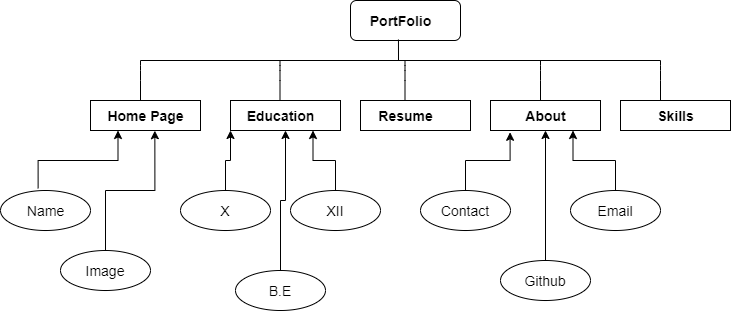

The diagram above was exported from draw.io. Its source (the exported page's mxGraphModel, read from the mxfile embedded in the PNG):
<mxGraphModel dx="1874" dy="592" grid="1" gridSize="10" guides="1" tooltips="1" connect="1" arrows="1" fold="1" page="1" pageScale="1" pageWidth="850" pageHeight="1100" math="0" shadow="0">
  <root>
    <mxCell id="0" />
    <mxCell id="1" parent="0" />
    <mxCell id="KHgxzUXTBcECF2fHsGxv-1" value="" style="rounded=1;whiteSpace=wrap;html=1;" vertex="1" parent="1">
      <mxGeometry x="340" y="50" width="110" height="40" as="geometry" />
    </mxCell>
    <mxCell id="KHgxzUXTBcECF2fHsGxv-2" value="PortFolio" style="text;html=1;resizable=0;autosize=1;align=center;verticalAlign=middle;points=[];fillColor=none;strokeColor=none;rounded=0;fontStyle=1;fontSize=14;" vertex="1" parent="1">
      <mxGeometry x="350" y="60" width="80" height="20" as="geometry" />
    </mxCell>
    <mxCell id="KHgxzUXTBcECF2fHsGxv-3" value="" style="rounded=0;whiteSpace=wrap;html=1;fontSize=14;" vertex="1" parent="1">
      <mxGeometry x="80" y="150" width="110" height="30" as="geometry" />
    </mxCell>
    <mxCell id="KHgxzUXTBcECF2fHsGxv-4" value="" style="rounded=0;whiteSpace=wrap;html=1;fontSize=14;" vertex="1" parent="1">
      <mxGeometry x="220" y="150" width="110" height="30" as="geometry" />
    </mxCell>
    <mxCell id="KHgxzUXTBcECF2fHsGxv-5" value="" style="rounded=0;whiteSpace=wrap;html=1;fontSize=14;" vertex="1" parent="1">
      <mxGeometry x="350" y="150" width="110" height="30" as="geometry" />
    </mxCell>
    <mxCell id="KHgxzUXTBcECF2fHsGxv-6" value="" style="rounded=0;whiteSpace=wrap;html=1;fontSize=14;" vertex="1" parent="1">
      <mxGeometry x="480" y="150" width="110" height="30" as="geometry" />
    </mxCell>
    <mxCell id="KHgxzUXTBcECF2fHsGxv-7" value="" style="rounded=0;whiteSpace=wrap;html=1;fontSize=14;" vertex="1" parent="1">
      <mxGeometry x="610" y="150" width="110" height="30" as="geometry" />
    </mxCell>
    <mxCell id="KHgxzUXTBcECF2fHsGxv-8" value="Home Page" style="text;html=1;resizable=0;autosize=1;align=center;verticalAlign=middle;points=[];fillColor=none;strokeColor=none;rounded=0;fontSize=14;fontStyle=1" vertex="1" parent="1">
      <mxGeometry x="90" y="155" width="90" height="20" as="geometry" />
    </mxCell>
    <mxCell id="KHgxzUXTBcECF2fHsGxv-9" value="Education" style="text;html=1;resizable=0;autosize=1;align=center;verticalAlign=middle;points=[];fillColor=none;strokeColor=none;rounded=0;fontSize=14;fontStyle=1" vertex="1" parent="1">
      <mxGeometry x="230" y="155" width="80" height="20" as="geometry" />
    </mxCell>
    <mxCell id="KHgxzUXTBcECF2fHsGxv-10" value="Resume" style="text;html=1;resizable=0;autosize=1;align=center;verticalAlign=middle;points=[];fillColor=none;strokeColor=none;rounded=0;fontSize=14;fontStyle=1" vertex="1" parent="1">
      <mxGeometry x="360" y="155" width="70" height="20" as="geometry" />
    </mxCell>
    <mxCell id="KHgxzUXTBcECF2fHsGxv-11" value="About" style="text;html=1;resizable=0;autosize=1;align=center;verticalAlign=middle;points=[];fillColor=none;strokeColor=none;rounded=0;fontSize=14;fontStyle=1" vertex="1" parent="1">
      <mxGeometry x="505" y="155" width="60" height="20" as="geometry" />
    </mxCell>
    <mxCell id="KHgxzUXTBcECF2fHsGxv-12" value="Skills" style="text;html=1;resizable=0;autosize=1;align=center;verticalAlign=middle;points=[];fillColor=none;strokeColor=none;rounded=0;fontSize=14;fontStyle=1" vertex="1" parent="1">
      <mxGeometry x="640" y="155" width="50" height="20" as="geometry" />
    </mxCell>
    <mxCell id="KHgxzUXTBcECF2fHsGxv-14" value="" style="endArrow=none;html=1;fontSize=14;" edge="1" parent="1">
      <mxGeometry width="50" height="50" relative="1" as="geometry">
        <mxPoint x="130" y="150" as="sourcePoint" />
        <mxPoint x="130" y="110" as="targetPoint" />
        <Array as="points">
          <mxPoint x="130" y="120" />
        </Array>
      </mxGeometry>
    </mxCell>
    <mxCell id="KHgxzUXTBcECF2fHsGxv-15" value="" style="endArrow=none;html=1;fontSize=14;" edge="1" parent="1">
      <mxGeometry width="50" height="50" relative="1" as="geometry">
        <mxPoint x="130" y="110" as="sourcePoint" />
        <mxPoint x="650" y="110" as="targetPoint" />
      </mxGeometry>
    </mxCell>
    <mxCell id="KHgxzUXTBcECF2fHsGxv-17" value="" style="endArrow=none;html=1;fontSize=14;" edge="1" parent="1">
      <mxGeometry width="50" height="50" relative="1" as="geometry">
        <mxPoint x="269.5" y="150" as="sourcePoint" />
        <mxPoint x="269.5" y="110" as="targetPoint" />
        <Array as="points">
          <mxPoint x="269.5" y="120" />
        </Array>
      </mxGeometry>
    </mxCell>
    <mxCell id="KHgxzUXTBcECF2fHsGxv-18" value="" style="endArrow=none;html=1;fontSize=14;" edge="1" parent="1">
      <mxGeometry width="50" height="50" relative="1" as="geometry">
        <mxPoint x="394.5" y="150" as="sourcePoint" />
        <mxPoint x="394.5" y="110" as="targetPoint" />
        <Array as="points">
          <mxPoint x="394.5" y="120" />
        </Array>
      </mxGeometry>
    </mxCell>
    <mxCell id="KHgxzUXTBcECF2fHsGxv-19" value="" style="endArrow=none;html=1;fontSize=14;" edge="1" parent="1">
      <mxGeometry width="50" height="50" relative="1" as="geometry">
        <mxPoint x="530" y="150" as="sourcePoint" />
        <mxPoint x="530" y="110" as="targetPoint" />
        <Array as="points">
          <mxPoint x="530" y="120" />
        </Array>
      </mxGeometry>
    </mxCell>
    <mxCell id="KHgxzUXTBcECF2fHsGxv-20" value="" style="endArrow=none;html=1;fontSize=14;" edge="1" parent="1">
      <mxGeometry width="50" height="50" relative="1" as="geometry">
        <mxPoint x="650" y="150" as="sourcePoint" />
        <mxPoint x="650" y="110" as="targetPoint" />
        <Array as="points">
          <mxPoint x="650" y="120" />
        </Array>
      </mxGeometry>
    </mxCell>
    <mxCell id="KHgxzUXTBcECF2fHsGxv-21" value="" style="endArrow=none;html=1;fontSize=14;entryX=0.436;entryY=0.975;entryDx=0;entryDy=0;entryPerimeter=0;" edge="1" parent="1" target="KHgxzUXTBcECF2fHsGxv-1">
      <mxGeometry width="50" height="50" relative="1" as="geometry">
        <mxPoint x="388" y="110" as="sourcePoint" />
        <mxPoint x="440" y="60" as="targetPoint" />
      </mxGeometry>
    </mxCell>
    <mxCell id="KHgxzUXTBcECF2fHsGxv-22" value="" style="ellipse;whiteSpace=wrap;html=1;fontSize=14;" vertex="1" parent="1">
      <mxGeometry x="-10" y="240" width="90" height="40" as="geometry" />
    </mxCell>
    <mxCell id="KHgxzUXTBcECF2fHsGxv-26" style="edgeStyle=orthogonalEdgeStyle;rounded=0;orthogonalLoop=1;jettySize=auto;html=1;entryX=0.25;entryY=1;entryDx=0;entryDy=0;fontSize=14;exitX=0.418;exitY=-0.055;exitDx=0;exitDy=0;exitPerimeter=0;" edge="1" parent="1" source="KHgxzUXTBcECF2fHsGxv-22" target="KHgxzUXTBcECF2fHsGxv-3">
      <mxGeometry relative="1" as="geometry" />
    </mxCell>
    <mxCell id="KHgxzUXTBcECF2fHsGxv-23" value="Name" style="text;html=1;resizable=0;autosize=1;align=center;verticalAlign=middle;points=[];fillColor=none;strokeColor=none;rounded=0;fontSize=14;" vertex="1" parent="1">
      <mxGeometry x="10" y="250" width="50" height="20" as="geometry" />
    </mxCell>
    <mxCell id="KHgxzUXTBcECF2fHsGxv-28" style="edgeStyle=orthogonalEdgeStyle;rounded=0;orthogonalLoop=1;jettySize=auto;html=1;entryX=0.585;entryY=1.007;entryDx=0;entryDy=0;entryPerimeter=0;fontSize=14;" edge="1" parent="1" source="KHgxzUXTBcECF2fHsGxv-25" target="KHgxzUXTBcECF2fHsGxv-3">
      <mxGeometry relative="1" as="geometry" />
    </mxCell>
    <mxCell id="KHgxzUXTBcECF2fHsGxv-25" value="Image" style="ellipse;whiteSpace=wrap;html=1;fontSize=14;" vertex="1" parent="1">
      <mxGeometry x="50" y="300" width="90" height="40" as="geometry" />
    </mxCell>
    <mxCell id="KHgxzUXTBcECF2fHsGxv-32" style="edgeStyle=orthogonalEdgeStyle;rounded=0;orthogonalLoop=1;jettySize=auto;html=1;entryX=0;entryY=1;entryDx=0;entryDy=0;fontSize=14;" edge="1" parent="1" source="KHgxzUXTBcECF2fHsGxv-29" target="KHgxzUXTBcECF2fHsGxv-4">
      <mxGeometry relative="1" as="geometry" />
    </mxCell>
    <mxCell id="KHgxzUXTBcECF2fHsGxv-29" value="X" style="ellipse;whiteSpace=wrap;html=1;fontSize=14;" vertex="1" parent="1">
      <mxGeometry x="170" y="240" width="90" height="40" as="geometry" />
    </mxCell>
    <mxCell id="KHgxzUXTBcECF2fHsGxv-33" style="edgeStyle=orthogonalEdgeStyle;rounded=0;orthogonalLoop=1;jettySize=auto;html=1;entryX=0.75;entryY=1;entryDx=0;entryDy=0;fontSize=14;" edge="1" parent="1" source="KHgxzUXTBcECF2fHsGxv-30" target="KHgxzUXTBcECF2fHsGxv-4">
      <mxGeometry relative="1" as="geometry" />
    </mxCell>
    <mxCell id="KHgxzUXTBcECF2fHsGxv-30" value="XII" style="ellipse;whiteSpace=wrap;html=1;fontSize=14;" vertex="1" parent="1">
      <mxGeometry x="280" y="240" width="90" height="40" as="geometry" />
    </mxCell>
    <mxCell id="KHgxzUXTBcECF2fHsGxv-34" style="edgeStyle=orthogonalEdgeStyle;rounded=0;orthogonalLoop=1;jettySize=auto;html=1;entryX=0.5;entryY=1;entryDx=0;entryDy=0;fontSize=14;" edge="1" parent="1" source="KHgxzUXTBcECF2fHsGxv-31" target="KHgxzUXTBcECF2fHsGxv-4">
      <mxGeometry relative="1" as="geometry" />
    </mxCell>
    <mxCell id="KHgxzUXTBcECF2fHsGxv-31" value="B.E" style="ellipse;whiteSpace=wrap;html=1;fontSize=14;" vertex="1" parent="1">
      <mxGeometry x="225" y="320" width="90" height="40" as="geometry" />
    </mxCell>
    <mxCell id="KHgxzUXTBcECF2fHsGxv-38" style="edgeStyle=orthogonalEdgeStyle;rounded=0;orthogonalLoop=1;jettySize=auto;html=1;entryX=0.178;entryY=1.06;entryDx=0;entryDy=0;entryPerimeter=0;fontSize=14;" edge="1" parent="1" source="KHgxzUXTBcECF2fHsGxv-35" target="KHgxzUXTBcECF2fHsGxv-6">
      <mxGeometry relative="1" as="geometry" />
    </mxCell>
    <mxCell id="KHgxzUXTBcECF2fHsGxv-35" value="Contact" style="ellipse;whiteSpace=wrap;html=1;fontSize=14;" vertex="1" parent="1">
      <mxGeometry x="410" y="240" width="90" height="40" as="geometry" />
    </mxCell>
    <mxCell id="KHgxzUXTBcECF2fHsGxv-39" style="edgeStyle=orthogonalEdgeStyle;rounded=0;orthogonalLoop=1;jettySize=auto;html=1;entryX=0.75;entryY=1;entryDx=0;entryDy=0;fontSize=14;" edge="1" parent="1" source="KHgxzUXTBcECF2fHsGxv-36" target="KHgxzUXTBcECF2fHsGxv-6">
      <mxGeometry relative="1" as="geometry" />
    </mxCell>
    <mxCell id="KHgxzUXTBcECF2fHsGxv-36" value="Email" style="ellipse;whiteSpace=wrap;html=1;fontSize=14;" vertex="1" parent="1">
      <mxGeometry x="560" y="240" width="90" height="40" as="geometry" />
    </mxCell>
    <mxCell id="KHgxzUXTBcECF2fHsGxv-40" style="edgeStyle=orthogonalEdgeStyle;rounded=0;orthogonalLoop=1;jettySize=auto;html=1;fontSize=14;entryX=0.5;entryY=1;entryDx=0;entryDy=0;" edge="1" parent="1" source="KHgxzUXTBcECF2fHsGxv-37" target="KHgxzUXTBcECF2fHsGxv-6">
      <mxGeometry relative="1" as="geometry">
        <mxPoint x="535" y="190" as="targetPoint" />
      </mxGeometry>
    </mxCell>
    <mxCell id="KHgxzUXTBcECF2fHsGxv-37" value="Github" style="ellipse;whiteSpace=wrap;html=1;fontSize=14;" vertex="1" parent="1">
      <mxGeometry x="490" y="310" width="90" height="40" as="geometry" />
    </mxCell>
  </root>
</mxGraphModel>